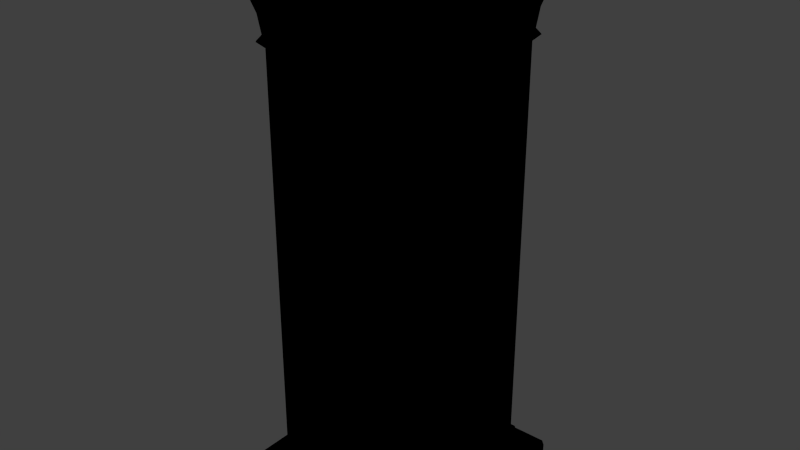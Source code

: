 # Source: ColumnC.blend  (saved by Blender 2.78.0; exported with 4.5.12 LTS)
import bpy
from mathutils import Matrix  # noqa: F401  (used for matrix-valued properties, if any)

bpy.ops.wm.read_factory_settings(use_empty=True)
scene = bpy.context.scene
scene.name = 'Scene'

# ---- collections
col_collection_1 = bpy.data.collections.new('Collection 1'); scene.collection.children.link(col_collection_1)

# ---- images (referenced by path relative to the original .blend; pixels are not part of the script)
import os
ASSET_DIR = os.environ.get("B2B_ASSET_DIR", "")  # directory of the original .blend (textures are referenced by path, not embedded)
HERE = os.path.dirname(os.path.abspath(__file__))  # packed textures are extracted next to this script under _unpacked/

def load_image(name, relpath, width, height, colorspace="sRGB"):
    """Load a texture the original file referenced (path relative to the .blend, or extracted next to this script)."""
    p = next((c for c in (os.path.join(HERE, relpath), os.path.join(ASSET_DIR, relpath)) if relpath and os.path.exists(c)), "")
    if p:
        img = bpy.data.images.load(p, check_existing=True)
        img.name = name
    else:  # same state as the original file: an image datablock whose file is absent (Cycles renders it pink)
        img = bpy.data.images.new(name, width, height)
        img.source = "FILE"
        img.filepath = "//" + (relpath or name)
    img.colorspace_settings.name = colorspace
    return img
img_spec_columnc = load_image('spec/ColumnC', 'ColumnC.png', 1024, 1024, 'sRGB')
img_norm_columnc = load_image('norm/ColumnC', 'ColumnC.png', 1024, 1024, 'sRGB')
img_diff_columnc = load_image('diff/ColumnC', 'ColumnC.png', 1024, 1024, 'sRGB')

# ---- materials (node trees are filled in below, after node groups)
mat_0_column = bpy.data.materials.new('0_Column')
mat_0_column.alpha_threshold = 0.0
mat_0_column.roughness = 0.5

# ---- material node trees
mat_0_column.use_nodes = True; mat_0_column.node_tree.nodes.clear()
_N = mat_0_column.node_tree.nodes; _L = mat_0_column.node_tree.links
n0 = _N.new('ShaderNodeTexImage'); n0.name = 'Image Texture.002'; n0.location = (252, 288)
n0.width = 140
n0.image = img_spec_columnc
n1 = _N.new('ShaderNodeTexImage'); n1.name = 'Image Texture.001'; n1.location = (47, 284)
n1.width = 140
n1.image = img_norm_columnc
n2 = _N.new('ShaderNodeTexImage'); n2.name = 'Image Texture'; n2.location = (-166, 285)
n2.width = 140
n2.image = img_diff_columnc

# ---- world
world_world = bpy.data.worlds.new('World'); scene.world = world_world
world_world.color = (0.05088, 0.05088, 0.05088)
world_world.use_sun_shadow = False
world_world.sun_shadow_jitter_overblur = 0.0
world_world.cycles.sampling_method = 'NONE'
world_world.cycles.sample_map_resolution = 256

# ---- meshes
me_columnc = bpy.data.meshes.new('ColumnC')
me_columnc.from_pydata([(0.4131, -0.4228, 2.25), (0.4131, 0.4228, 2.25), (-0.4229, 0.4131, 2.25), (0.3264, -0.3352, 1.831), (-0.3264, -0.3352, 1.831), (-0.3272, -0.3352, 0.1504), (0.3353, 0.3263, 1.831), (0.3353, -0.3263, 1.831), (0.3353, -0.3272, 0.1504), (-0.3272, 0.3352, 0.1504), (-0.3264, 0.3352, 1.831), (0.3264, 0.3352, 1.831), (-0.3353, -0.3263, 1.831), (-0.3353, 0.3263, 1.831), (-0.3353, 0.3272, 0.1504), (-0.3432, -0.3514, 1.955), (-0.3334, -0.3421, 1.877), (0.3334, -0.3421, 1.877), (0.3514, -0.3432, 1.955), (0.3421, -0.3333, 1.877), (0.3421, 0.3333, 1.877), (-0.3432, 0.3514, 1.955), (0.3432, 0.3514, 1.955), (0.3334, 0.3421, 1.877), (-0.3514, -0.3432, 1.955), (-0.3514, 0.3432, 1.955), (-0.3421, 0.3333, 1.877), (0.4145, -0.4228, 2.145), (0.4141, -0.4228, 2.198), (-0.4141, -0.4228, 2.198), (0.4229, 0.414, 2.198), (0.4229, -0.414, 2.198), (0.4229, -0.4144, 2.145), (-0.4141, 0.4228, 2.198), (0.4141, 0.4228, 2.198), (0.4145, 0.4228, 2.145), (-0.4229, -0.414, 2.198), (-0.4229, 0.414, 2.198), (-0.4229, 0.4144, 2.145), (-0.3483, -0.358, 1.854), (0.358, -0.3483, 1.854), (0.3483, 0.358, 1.854), (-0.358, -0.3483, 1.854), (-0.358, 0.3483, 1.854), (-0.3483, 0.358, 1.854), (0.4377, -0.4474, 2.224), (-0.4377, -0.4474, 2.224), (0.4474, -0.4376, 2.224), (0.4377, 0.4474, 2.224), (-0.4474, -0.4376, 2.224), (-0.4474, 0.4376, 2.224), (-0.4131, -0.4228, 2.25), (0.4229, 0.4131, 2.25), (0.4229, -0.4131, 2.25), (-0.4377, 0.4474, 2.224), (-0.4145, -0.4228, 2.145), (-0.3744, -0.3829, 2.063), (0.4229, 0.4144, 2.145), (0.383, -0.3744, 2.063), (0.3744, 0.3829, 2.063), (-0.3744, 0.3829, 2.063), (-0.383, 0.3744, 2.063), (-0.383, -0.3744, 2.063), (0.3432, -0.3514, 1.955), (0.3514, 0.3432, 1.955), (0.3272, -0.3352, 0.1504), (0.3353, 0.3272, 0.1504), (-0.3353, -0.3272, 0.1504), (-0.4145, 0.4228, 2.145), (0.3483, -0.358, 1.854), (-0.3421, -0.3333, 1.877), (0.358, 0.3483, 1.854), (0.4474, 0.4376, 2.224), (-0.4229, -0.4131, 2.25), (-0.4131, 0.4228, 2.25), (0.383, 0.3744, 2.063), (0.3744, -0.3829, 2.063), (-0.3427, 0.3344, 0.1315), (-0.4259, 0.4157, 0.04842), (-0.4259, -0.4157, 0.04842), (-0.3345, 0.3426, 0.1315), (-0.4157, 0.4259, 0.04842), (0.3345, 0.3426, 0.1315), (0.4157, 0.4259, 0.04842), (0.3427, 0.3344, 0.1315), (0.4259, 0.4157, 0.04842), (0.4259, -0.4157, 0.04842), (0.4157, -0.4259, 0.04842), (0.3427, -0.3344, 0.1315), (-0.4157, -0.4259, 0.04842), (0.3345, -0.3426, 0.1315), (-0.3345, -0.3426, 0.1315), (-0.4434, 0.4229, 0.02022), (-0.4434, -0.4229, 0.02022), (-0.4434, -0.4229, 0.04842), (-0.423, 0.4434, 0.02022), (-0.4434, 0.4229, 0.04842), (0.423, 0.4434, 0.02022), (-0.423, 0.4434, 0.04842), (0.4434, 0.4229, 0.02022), (0.423, 0.4434, 0.04842), (0.4434, -0.4229, 0.02022), (0.4434, 0.4229, 0.04842), (0.423, -0.4434, 0.02022), (0.4434, -0.4229, 0.04842), (-0.423, -0.4434, 0.02022), (0.423, -0.4434, 0.04842), (-0.423, -0.4434, 0.04842), (-0.3488, 0.3404, 0.141), (-0.3427, -0.3344, 0.1315), (0.3404, 0.3488, 0.141), (0.3488, 0.3404, 0.141), (0.3488, -0.3404, 0.141), (0.3404, -0.3488, 0.141), (-0.3404, -0.3488, 0.141), (-0.3488, -0.3404, 0.141), (-0.3404, 0.3488, 0.141), (-0.4259, -0.4157, -0.01), (-0.4259, -0.4157, 0.02022), (-0.4259, 0.4157, 0.02022), (-0.4259, 0.4157, -0.01), (-0.4157, 0.4259, 0.02022), (-0.4157, 0.4259, -0.01), (0.4157, 0.4259, 0.02022), (0.4157, 0.4259, -0.01), (0.4259, 0.4157, 0.02022), (0.4259, 0.4157, -0.01), (0.4259, -0.4157, 0.02022), (0.4259, -0.4157, -0.01), (0.4157, -0.4259, 0.02022), (0.4157, -0.4259, -0.01), (-0.4157, -0.4259, 0.02022), (-0.4157, -0.4259, -0.01), (0.3272, 0.3352, 0.1504), (-0.3334, 0.3421, 1.877), (-0.4229, -0.4144, 2.145)], [], [(42, 12, 4, 39), (66, 6, 7, 8), (67, 12, 13, 14), (65, 3, 4, 5), (59, 35, 57, 75), (64, 18, 19, 20), (21, 60, 59, 22), (63, 15, 16, 17), (134, 21, 22, 23), (57, 30, 31, 32), (135, 36, 37, 38), (55, 27, 28, 29), (77, 108, 116, 80), (44, 41, 11, 10), (116, 9, 133, 110), (12, 42, 43, 13), (71, 40, 7, 6), (71, 20, 19, 40), (70, 26, 43, 42), (69, 17, 16, 39), (36, 49, 50, 37), (73, 2, 50, 49), (54, 48, 34, 33), (28, 45, 46, 29), (72, 47, 31, 30), (74, 1, 48, 54), (45, 0, 51, 46), (109, 77, 78, 79), (72, 52, 53, 47), (115, 108, 77, 109), (135, 38, 61, 62), (76, 27, 55, 56), (68, 35, 59, 60), (75, 58, 18, 64), (24, 62, 61, 25), (76, 56, 15, 63), (127, 125, 99, 101), (133, 9, 10, 11), (76, 58, 32, 27), (12, 67, 5, 4), (8, 7, 3, 65), (23, 22, 64, 20), (14, 13, 10, 9), (134, 26, 25, 21), (35, 34, 30, 57), (27, 32, 31, 28), (68, 33, 34, 35), (38, 37, 33, 68), (135, 55, 29, 36), (70, 24, 25, 26), (134, 44, 43, 26), (17, 69, 40, 19), (23, 20, 71, 41), (28, 31, 47, 45), (43, 44, 10, 13), (40, 69, 3, 7), (71, 6, 11, 41), (16, 70, 42, 39), (34, 48, 72, 30), (33, 37, 50, 54), (29, 46, 49, 36), (54, 50, 2, 74), (72, 48, 1, 52), (49, 46, 51, 73), (133, 11, 6, 66), (17, 19, 18, 63), (60, 61, 38, 68), (135, 62, 56, 55), (21, 25, 61, 60), (24, 70, 16, 15), (22, 59, 75, 64), (15, 56, 62, 24), (63, 18, 58, 76), (88, 86, 85, 84), (90, 87, 86, 88), (91, 89, 87, 90), (5, 67, 115, 114), (80, 82, 83, 81), (82, 84, 85, 83), (69, 39, 4, 3), (77, 80, 81, 78), (122, 120, 119, 121), (132, 130, 129, 131), (124, 122, 121, 123), (107, 105, 103, 106), (130, 128, 127, 129), (120, 117, 118, 119), (47, 53, 0, 45), (100, 97, 95, 98), (84, 111, 112, 88), (90, 113, 114, 91), (116, 110, 82, 80), (134, 23, 41, 44), (82, 110, 111, 84), (109, 79, 89, 91), (114, 115, 109, 91), (112, 113, 90, 88), (104, 101, 99, 102), (94, 93, 105, 107), (126, 124, 123, 125), (106, 103, 101, 104), (96, 92, 93, 94), (102, 99, 97, 100), (128, 126, 125, 127), (98, 95, 92, 96), (65, 5, 114, 113), (67, 14, 108, 115), (66, 8, 112, 111), (112, 8, 65, 113), (108, 14, 9, 116), (133, 66, 111, 110), (81, 83, 100, 98), (123, 97, 99, 125), (87, 89, 107, 106), (129, 127, 101, 103), (78, 96, 94, 79), (75, 57, 32, 58), (121, 95, 97, 123), (83, 85, 102, 100), (86, 104, 102, 85), (78, 81, 98, 96), (89, 79, 94, 107), (119, 92, 95, 121), (119, 118, 93, 92), (87, 106, 104, 86), (129, 103, 105, 131), (131, 105, 93, 118), (0, 53, 52, 1, 74, 2, 73, 51), (117, 132, 131, 118)])
me_columnc.polygons.foreach_set('use_smooth', [True] * 129)
_k = set([(0, 45), (0, 51), (0, 53), (1, 48), (1, 52), (1, 74), (2, 50), (2, 73), (2, 74), (3, 4), (3, 7), (3, 65), (3, 69), (4, 5), (4, 12), (4, 39), (5, 65), (5, 67), (5, 114), (6, 7), (6, 11), (6, 66), (6, 71), (7, 8), (7, 40), (8, 65), (8, 66), (8, 112), (9, 10), (9, 14), (9, 116), (9, 133), (10, 11), (10, 13), (10, 44), (11, 41), (11, 133), (12, 13), (12, 42), (12, 67), (13, 14), (13, 43), (14, 67), (14, 108), (15, 16), (15, 56), (16, 17), (16, 39), (16, 70), (17, 19), (17, 63), (17, 69), (18, 19), (18, 58), (19, 20), (19, 40), (20, 23), (20, 64), (20, 71), (21, 60), (21, 134), (22, 23), (22, 59), (23, 41), (23, 134), (24, 62), (24, 70), (25, 26), (25, 61), (26, 43), (26, 70), (26, 134), (27, 28), (27, 32), (27, 55), (27, 76), (28, 29), (28, 31), (28, 45), (29, 36), (29, 46), (29, 55), (30, 31), (30, 34), (30, 57), (30, 72), (31, 32), (31, 47), (32, 57), (32, 58), (33, 34), (33, 37), (33, 54), (33, 68), (34, 35), (34, 48), (35, 57), (35, 59), (35, 68), (36, 37), (36, 49), (36, 135), (37, 38), (37, 50), (38, 61), (38, 68), (38, 135), (42, 70), (44, 134), (46, 51), (47, 53), (49, 73), (51, 73), (52, 53), (52, 72), (54, 74), (55, 56), (55, 135), (57, 75), (60, 68), (62, 135), (63, 76), (64, 75), (65, 113), (66, 111), (66, 133), (67, 115), (77, 78), (77, 80), (77, 108), (77, 109), (78, 79), (78, 81), (79, 89), (79, 109), (80, 81), (80, 82), (80, 116), (81, 83), (82, 83), (82, 84), (82, 110), (83, 85), (84, 85), (84, 88), (84, 111), (85, 86), (86, 87), (86, 88), (87, 89), (87, 90), (88, 90), (88, 112), (89, 91), (90, 91), (90, 113), (91, 109), (91, 114), (92, 93), (92, 95), (92, 96), (93, 94), (93, 105), (94, 96), (94, 107), (95, 97), (95, 98), (96, 98), (97, 99), (97, 100), (98, 100), (99, 101), (99, 102), (100, 102), (101, 103), (101, 104), (102, 104), (103, 105), (103, 106), (104, 106), (105, 107), (106, 107), (109, 115), (110, 133), (117, 118), (118, 119), (118, 131), (119, 120), (119, 121), (121, 122), (121, 123), (123, 124), (123, 125), (125, 126), (125, 127), (127, 128), (127, 129), (129, 130), (129, 131), (131, 132)])
me_columnc.attributes.new('sharp_edge', 'BOOLEAN', 'EDGE').data.foreach_set('value', [ (min(e.vertices), max(e.vertices)) in _k for e in me_columnc.edges])
_uv = me_columnc.uv_layers.new(name='UVMap')
_uv.uv.foreach_set('vector', [0.4969, 0.7793, 0.4971, 0.7672, 0.5006, 0.7672, 0.5005, 0.7793, 0.9868, 0.0122, 0.9865, 0.7672, 0.7451, 0.7672, 0.7451, 0.0122, 0.4975, 0.0122, 0.4971, 0.7672, 0.2558, 0.7672, 0.2558, 0.0122, 0.7421, 0.0122, 0.7418, 0.7672, 0.5006, 0.7672, 0.5003, 0.0122, 0.5982, 0.9383, 0.5891, 0.96, 0.5865, 0.9593, 0.5957, 0.9372, 0.5526, 0.9084, 0.3965, 0.9084, 0.3988, 0.8881, 0.5504, 0.8881, 0.7614, 0.91, 0.7685, 0.9383, 0.5982, 0.9383, 0.6053, 0.91, 0.3477, 0.9089, 0.1916, 0.9089, 0.1939, 0.8885, 0.3455, 0.8885, 0.7592, 0.8897, 0.7614, 0.91, 0.6053, 0.91, 0.6076, 0.8897, 0.5688, 0.9584, 0.5687, 0.9721, 0.3804, 0.9721, 0.3803, 0.9584, 0.9821, 0.9596, 0.982, 0.9733, 0.7937, 0.9733, 0.7936, 0.9596, 0.1754, 0.9589, 0.3639, 0.9589, 0.3638, 0.9726, 0.1755, 0.9726, 0.7521, 0.8673, 0.7512, 0.8699, 0.7239, 0.8699, 0.7231, 0.8673, 0.2524, 0.779, 0.0111, 0.779, 0.0112, 0.7672, 0.2525, 0.7672, 0.2527, 0.0062, 0.2528, 0.0122, 0.0109, 0.0122, 0.011, 0.0062, 0.4971, 0.7672, 0.4969, 0.7793, 0.2559, 0.779, 0.2558, 0.7672, 0.9959, 0.7791, 0.7453, 0.7792, 0.7451, 0.7672, 0.9865, 0.7672, 0.5546, 0.882, 0.5504, 0.8881, 0.3988, 0.8881, 0.3946, 0.882, 0.9637, 0.8892, 0.8121, 0.8892, 0.8079, 0.8832, 0.9679, 0.8832, 0.3497, 0.8825, 0.3455, 0.8885, 0.1939, 0.8885, 0.1897, 0.8825, 0.982, 0.9733, 0.9874, 0.9801, 0.7884, 0.9801, 0.7937, 0.9733, 0.9818, 0.987, 0.7939, 0.987, 0.7884, 0.9801, 0.9874, 0.9801, 0.7829, 0.9806, 0.5839, 0.9806, 0.5892, 0.9737, 0.7775, 0.9737, 0.3638, 0.9726, 0.3692, 0.9794, 0.1701, 0.9794, 0.1755, 0.9726, 0.5741, 0.979, 0.3751, 0.979, 0.3804, 0.9721, 0.5687, 0.9721, 0.7773, 0.9875, 0.5894, 0.9875, 0.5839, 0.9806, 0.7829, 0.9806, 0.3692, 0.9794, 0.3636, 0.9863, 0.1757, 0.9863, 0.1701, 0.9794, 0.9674, 0.8673, 0.7521, 0.8673, 0.7407, 0.844, 0.9787, 0.844, 0.5741, 0.979, 0.5685, 0.9859, 0.3806, 0.9859, 0.3751, 0.979, 0.9682, 0.8705, 0.7512, 0.8699, 0.7521, 0.8673, 0.9674, 0.8673, 0.9821, 0.9596, 0.7936, 0.9596, 0.8027, 0.9379, 0.973, 0.9379, 0.3548, 0.9372, 0.3639, 0.9589, 0.1754, 0.9589, 0.1845, 0.9372, 0.7776, 0.96, 0.5891, 0.96, 0.5982, 0.9383, 0.7685, 0.9383, 0.5597, 0.9367, 0.3894, 0.9367, 0.3965, 0.9084, 0.5526, 0.9084, 0.9659, 0.9096, 0.973, 0.9379, 0.8027, 0.9379, 0.8098, 0.9096, 0.3548, 0.9372, 0.1845, 0.9372, 0.1916, 0.9089, 0.3477, 0.9089, 0.2521, 0.8276, 0.49, 0.8276, 0.4903, 0.8318, 0.2518, 0.8318, 0.0109, 0.0122, 0.2528, 0.0122, 0.2525, 0.7672, 0.0112, 0.7672, 0.3548, 0.9372, 0.3574, 0.936, 0.3665, 0.9582, 0.3639, 0.9589, 0.4971, 0.7672, 0.4975, 0.0122, 0.5003, 0.0122, 0.5006, 0.7672, 0.7451, 0.0122, 0.7451, 0.7672, 0.7418, 0.7672, 0.7421, 0.0122, 0.6076, 0.8897, 0.6053, 0.91, 0.6028, 0.9094, 0.605, 0.8907, 0.2558, 0.0122, 0.2558, 0.7672, 0.2525, 0.7672, 0.2528, 0.0122, 0.8095, 0.8902, 0.8121, 0.8892, 0.8098, 0.9096, 0.8073, 0.909, 0.5891, 0.96, 0.5892, 0.9737, 0.5867, 0.9726, 0.5865, 0.9593, 0.3639, 0.9589, 0.3665, 0.9582, 0.3663, 0.9714, 0.3638, 0.9726, 0.7776, 0.96, 0.7775, 0.9737, 0.5892, 0.9737, 0.5891, 0.96, 0.7936, 0.9596, 0.7937, 0.9733, 0.7912, 0.9721, 0.791, 0.9589, 0.9821, 0.9596, 0.9849, 0.9589, 0.9848, 0.9721, 0.982, 0.9733, 0.9637, 0.8892, 0.9659, 0.9096, 0.8098, 0.9096, 0.8121, 0.8892, 0.8095, 0.8902, 0.8052, 0.8857, 0.8079, 0.8832, 0.8121, 0.8892, 0.3455, 0.8885, 0.3497, 0.8825, 0.3523, 0.885, 0.348, 0.8895, 0.6076, 0.8897, 0.605, 0.8907, 0.6007, 0.8862, 0.6034, 0.8836, 0.3638, 0.9726, 0.3663, 0.9714, 0.3716, 0.9794, 0.3692, 0.9794, 0.2559, 0.779, 0.2524, 0.779, 0.2525, 0.7672, 0.2558, 0.7672, 0.7453, 0.7792, 0.7418, 0.779, 0.7418, 0.7672, 0.7451, 0.7672, 0.0078, 0.7789, 0.0079, 0.7672, 0.0112, 0.7672, 0.0111, 0.779, 0.9664, 0.8902, 0.9637, 0.8892, 0.9679, 0.8832, 0.9705, 0.8857, 0.5892, 0.9737, 0.5839, 0.9806, 0.5815, 0.9806, 0.5867, 0.9726, 0.7912, 0.9721, 0.7937, 0.9733, 0.7884, 0.9801, 0.786, 0.9801, 0.9848, 0.9721, 0.9907, 0.9801, 0.9874, 0.9801, 0.982, 0.9733, 0.786, 0.9801, 0.7884, 0.9801, 0.7939, 0.987, 0.7916, 0.9896, 0.5815, 0.9806, 0.5839, 0.9806, 0.5894, 0.9875, 0.5871, 0.99, 0.9874, 0.9801, 0.9907, 0.9801, 0.9842, 0.9896, 0.9818, 0.987, 0.0109, 0.0122, 0.0112, 0.7672, 0.0079, 0.7672, 0.0079, 0.0122, 0.3455, 0.8885, 0.348, 0.8895, 0.3503, 0.9083, 0.3477, 0.9089, 0.8002, 0.9367, 0.8027, 0.9379, 0.7936, 0.9596, 0.791, 0.9589, 0.9821, 0.9596, 0.973, 0.9379, 0.9754, 0.9368, 0.9849, 0.9589, 0.8073, 0.909, 0.8098, 0.9096, 0.8027, 0.9379, 0.8002, 0.9367, 0.9659, 0.9096, 0.9637, 0.8892, 0.9664, 0.8902, 0.9686, 0.909, 0.6053, 0.91, 0.5982, 0.9383, 0.5957, 0.9372, 0.6028, 0.9094, 0.9686, 0.909, 0.9754, 0.9368, 0.973, 0.9379, 0.9659, 0.9096, 0.3477, 0.9089, 0.3503, 0.9083, 0.3574, 0.936, 0.3548, 0.9372, 0.2634, 0.8683, 0.2521, 0.844, 0.49, 0.844, 0.4787, 0.8685, 0.2344, 0.8683, 0.2457, 0.844, 0.2521, 0.844, 0.2634, 0.8683, 0.0185, 0.8682, 0.0095, 0.8447, 0.2457, 0.844, 0.2344, 0.8683, 0.5003, 0.0122, 0.4975, 0.0122, 0.4974, 0.0062, 0.5002, 0.0062, 0.7231, 0.8673, 0.5077, 0.8685, 0.4964, 0.844, 0.7344, 0.844, 0.5077, 0.8685, 0.4787, 0.8685, 0.49, 0.844, 0.4964, 0.844, 0.7418, 0.779, 0.5005, 0.7793, 0.5006, 0.7672, 0.7418, 0.7672, 0.7521, 0.8673, 0.7231, 0.8673, 0.7344, 0.844, 0.7407, 0.844, 0.7479, 0.8179, 0.745, 0.8179, 0.745, 0.8097, 0.7479, 0.8097, 0.5007, 0.8179, 0.2593, 0.8179, 0.2593, 0.8097, 0.5007, 0.8097, 0.9893, 0.8179, 0.7479, 0.8179, 0.7479, 0.8097, 0.9893, 0.8097, 0.0075, 0.8398, 0.0075, 0.8318, 0.246, 0.8318, 0.246, 0.8398, 0.2593, 0.8179, 0.2564, 0.8179, 0.2564, 0.8097, 0.2593, 0.8097, 0.745, 0.8179, 0.5036, 0.8179, 0.5036, 0.8097, 0.745, 0.8097, 0.3716, 0.9794, 0.366, 0.9889, 0.3636, 0.9863, 0.3692, 0.9794, 0.4961, 0.8398, 0.4961, 0.8318, 0.7347, 0.8318, 0.7347, 0.8398, 0.4787, 0.8685, 0.4796, 0.8711, 0.2626, 0.8709, 0.2634, 0.8683, 0.2344, 0.8683, 0.2352, 0.8709, 0.0168, 0.8708, 0.0185, 0.8682, 0.7239, 0.8699, 0.5069, 0.8711, 0.5077, 0.8685, 0.7231, 0.8673, 0.7592, 0.8897, 0.6076, 0.8897, 0.6034, 0.8836, 0.7634, 0.8836, 0.5077, 0.8685, 0.5069, 0.8711, 0.4796, 0.8711, 0.4787, 0.8685, 0.9674, 0.8673, 0.9787, 0.844, 0.9833, 0.8433, 0.983, 0.8665, 0.983, 0.8702, 0.9682, 0.8705, 0.9674, 0.8673, 0.983, 0.8665, 0.2626, 0.8709, 0.2352, 0.8709, 0.2344, 0.8683, 0.2634, 0.8683, 0.2518, 0.8398, 0.2518, 0.8318, 0.4903, 0.8318, 0.4903, 0.8398, 0.979, 0.8398, 0.979, 0.8318, 0.9847, 0.8318, 0.9847, 0.8398, 0.9922, 0.8179, 0.9893, 0.8179, 0.9893, 0.8097, 0.9922, 0.8097, 0.246, 0.8398, 0.246, 0.8318, 0.2518, 0.8318, 0.2518, 0.8398, 0.7404, 0.8398, 0.7404, 0.8318, 0.979, 0.8318, 0.979, 0.8398, 0.4903, 0.8398, 0.4903, 0.8318, 0.4961, 0.8318, 0.4961, 0.8398, 0.2564, 0.8179, 0.015, 0.8179, 0.015, 0.8097, 0.2564, 0.8097, 0.7347, 0.8398, 0.7347, 0.8318, 0.7404, 0.8318, 0.7404, 0.8398, 0.7421, 0.0122, 0.5003, 0.0122, 0.5002, 0.0062, 0.742, 0.0062, 0.4975, 0.0122, 0.2558, 0.0122, 0.2557, 0.0062, 0.4974, 0.0062, 0.9868, 0.0122, 0.7451, 0.0122, 0.745, 0.0062, 0.9917, 0.0062, 0.745, 0.0062, 0.7451, 0.0122, 0.7421, 0.0122, 0.742, 0.0062, 0.2557, 0.0062, 0.2558, 0.0122, 0.2528, 0.0122, 0.2527, 0.0062, 0.0109, 0.0122, 0.0079, 0.0122, 0.0079, 0.0062, 0.011, 0.0062, 0.7344, 0.844, 0.4964, 0.844, 0.4961, 0.8398, 0.7347, 0.8398, 0.4964, 0.8276, 0.4961, 0.8318, 0.4903, 0.8318, 0.49, 0.8276, 0.2457, 0.844, 0.0095, 0.8447, 0.0075, 0.8398, 0.246, 0.8398, 0.2457, 0.8276, 0.2521, 0.8276, 0.2518, 0.8318, 0.246, 0.8318, 0.7407, 0.844, 0.7404, 0.8398, 0.979, 0.8398, 0.9787, 0.844, 0.5597, 0.9367, 0.5688, 0.9584, 0.3803, 0.9584, 0.3894, 0.9367, 0.7344, 0.8276, 0.7347, 0.8318, 0.4961, 0.8318, 0.4964, 0.8276, 0.4964, 0.844, 0.49, 0.844, 0.4903, 0.8398, 0.4961, 0.8398, 0.2521, 0.844, 0.2518, 0.8398, 0.4903, 0.8398, 0.49, 0.844, 0.7407, 0.844, 0.7344, 0.844, 0.7347, 0.8398, 0.7404, 0.8398, 0.9833, 0.8433, 0.9787, 0.844, 0.979, 0.8398, 0.9847, 0.8398, 0.7407, 0.8276, 0.7404, 0.8318, 0.7347, 0.8318, 0.7344, 0.8276, 0.7407, 0.8276, 0.9787, 0.8276, 0.979, 0.8318, 0.7404, 0.8318, 0.2457, 0.844, 0.246, 0.8398, 0.2518, 0.8398, 0.2521, 0.844, 0.2457, 0.8276, 0.246, 0.8318, 0.0075, 0.8318, 0.0095, 0.8276, 0.9833, 0.8276, 0.9847, 0.8318, 0.979, 0.8318, 0.9787, 0.8276, 0.0109, 0.9938, 0.0091, 0.9924, 0.0091, 0.876, 0.0109, 0.8746, 0.1655, 0.8746, 0.1674, 0.876, 0.1674, 0.9924, 0.1655, 0.9938, 0.5036, 0.8179, 0.5007, 0.8179, 0.5007, 0.8097, 0.5036, 0.8097])
me_columnc.materials.append(mat_0_column)
me_columnc.use_remesh_preserve_volume = False
me_columnc.use_remesh_preserve_attributes = False
me_columnc.use_mirror_vertex_groups = False
me_columnc.update()

# ---- objects
ob_columnc = bpy.data.objects.new('ColumnC', me_columnc)

# ---- transforms, parenting, visibility, modifiers, constraints
ob_columnc.location = (0.0, 0.0, 0.0)
ob_columnc.lineart.crease_threshold = 0.0
_m = ob_columnc.modifiers.new('EdgeSplit', 'EDGE_SPLIT')
_m.use_edge_angle = False
_m = ob_columnc.modifiers.new('Triangulate', 'TRIANGULATE')
_m.quad_method = 'BEAUTY'

# ---- collection membership
col_collection_1.objects.link(ob_columnc)

# ---- scene / render settings (as saved in the file)
scene.frame_start = 1; scene.frame_end = 250; scene.frame_set(1)
scene.render.engine = 'CYCLES'
scene.render.resolution_percentage = 50
scene.render.dither_intensity = 0.0
scene.cycles.use_denoising = False
scene.cycles.samples = 10
scene.cycles.sampling_pattern = 'TABULATED_SOBOL'
scene.cycles.light_sampling_threshold = 0.0
scene.cycles.use_adaptive_sampling = False
scene.cycles.use_light_tree = False
scene.cycles.blur_glossy = 0.0
scene.cycles.pixel_filter_type = 'GAUSSIAN'
scene.cycles.sample_clamp_indirect = 0.0
scene.view_settings.view_transform = 'Standard'
bpy.context.view_layer.update()

# ---- added for rendering (the .blend has no active camera and no usable light): camera, sun
cam_auto = bpy.data.cameras.new('AutoCamera')
cam_auto.lens = 50.0
cam_auto.sensor_width = 36.0
cam_auto.clip_end = 1000.0
ob_auto_camera = bpy.data.objects.new('AutoCamera', cam_auto)
scene.collection.objects.link(ob_auto_camera)
ob_auto_camera.location = (2.39665, -2.87598, 3.03743)
ob_auto_camera.rotation_euler = (1.09748, -7.21219e-08, 0.694738)
scene.camera = ob_auto_camera
light_auto_sun = bpy.data.lights.new('AutoSun', 'SUN')
light_auto_sun.energy = 3.0
light_auto_sun.angle = 0.0523599
ob_auto_sun = bpy.data.objects.new('AutoSun', light_auto_sun)
scene.collection.objects.link(ob_auto_sun)
ob_auto_sun.rotation_euler = (0.872665, 0.174533, 0.523599)
bpy.context.view_layer.update()
